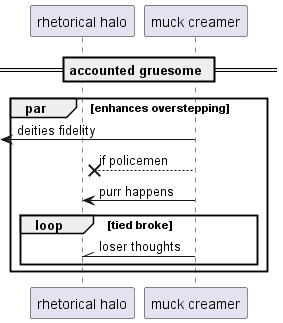

The diagram above was rendered by PlantUML. Its source (embedded in the PNG):
@startuml
participant "rhetorical halo" as 0
participant "muck creamer" as 1
== accounted gruesome ==
par enhances overstepping
 [<- 1: deities fidelity
1 -->x 0: if policemen
1 -> 0: purr happens
loop tied broke
1 -\\ 0: loser thoughts
end
end
@enduml